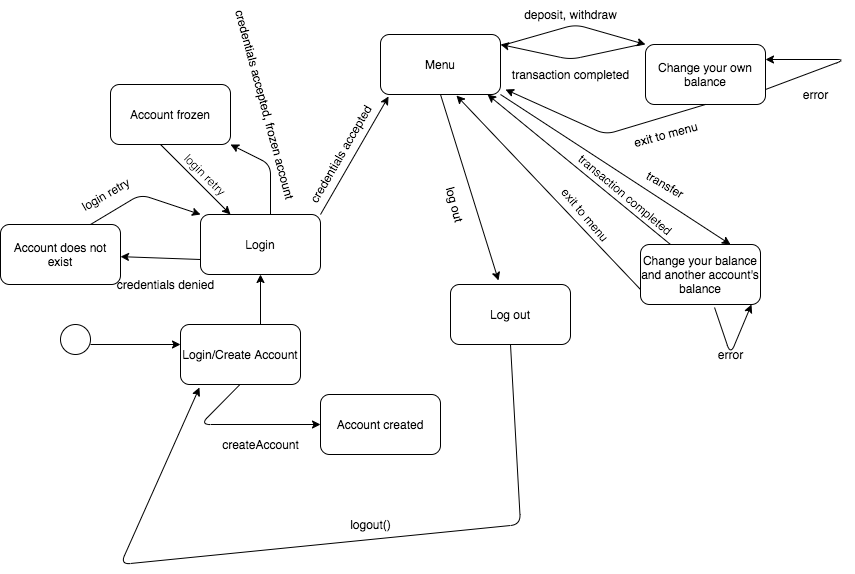

The diagram above was exported from draw.io. Its source (the exported page's mxGraphModel, read from the mxfile embedded in the PNG):
<mxGraphModel dx="2016" dy="527" grid="1" gridSize="10" guides="1" tooltips="1" connect="1" arrows="1" fold="1" page="1" pageScale="1" pageWidth="850" pageHeight="1100" math="0" shadow="0">
  <root>
    <mxCell id="0" />
    <mxCell id="1" parent="0" />
    <mxCell id="GLUXlm5cR9eb4qmIJn1--1" value="" style="ellipse;whiteSpace=wrap;html=1;aspect=fixed;" parent="1" vertex="1">
      <mxGeometry x="20" y="340" width="30" height="30" as="geometry" />
    </mxCell>
    <mxCell id="GLUXlm5cR9eb4qmIJn1--2" value="" style="endArrow=classic;html=1;" parent="1" edge="1">
      <mxGeometry width="50" height="50" relative="1" as="geometry">
        <mxPoint x="50" y="360" as="sourcePoint" />
        <mxPoint x="140" y="360" as="targetPoint" />
      </mxGeometry>
    </mxCell>
    <mxCell id="GLUXlm5cR9eb4qmIJn1--3" value="Login/Create Account" style="rounded=1;whiteSpace=wrap;html=1;" parent="1" vertex="1">
      <mxGeometry x="140" y="340" width="120" height="60" as="geometry" />
    </mxCell>
    <mxCell id="GLUXlm5cR9eb4qmIJn1--4" value="" style="endArrow=classic;html=1;" parent="1" target="GLUXlm5cR9eb4qmIJn1--5" edge="1">
      <mxGeometry width="50" height="50" relative="1" as="geometry">
        <mxPoint x="199.5" y="400" as="sourcePoint" />
        <mxPoint x="270" y="440" as="targetPoint" />
        <Array as="points">
          <mxPoint x="160" y="440" />
        </Array>
      </mxGeometry>
    </mxCell>
    <mxCell id="GLUXlm5cR9eb4qmIJn1--5" value="Account created" style="rounded=1;whiteSpace=wrap;html=1;" parent="1" vertex="1">
      <mxGeometry x="280" y="410" width="120" height="60" as="geometry" />
    </mxCell>
    <mxCell id="GLUXlm5cR9eb4qmIJn1--6" value="" style="endArrow=classic;html=1;" parent="1" target="GLUXlm5cR9eb4qmIJn1--7" edge="1">
      <mxGeometry width="50" height="50" relative="1" as="geometry">
        <mxPoint x="220" y="340" as="sourcePoint" />
        <mxPoint x="220" y="260" as="targetPoint" />
      </mxGeometry>
    </mxCell>
    <mxCell id="GLUXlm5cR9eb4qmIJn1--7" value="Login" style="rounded=1;whiteSpace=wrap;html=1;" parent="1" vertex="1">
      <mxGeometry x="160" y="230" width="120" height="60" as="geometry" />
    </mxCell>
    <mxCell id="GLUXlm5cR9eb4qmIJn1--8" value="Account frozen" style="rounded=1;whiteSpace=wrap;html=1;" parent="1" vertex="1">
      <mxGeometry x="70" y="100" width="120" height="60" as="geometry" />
    </mxCell>
    <mxCell id="GLUXlm5cR9eb4qmIJn1--9" value="" style="endArrow=classic;html=1;entryX=1;entryY=1;entryDx=0;entryDy=0;" parent="1" target="GLUXlm5cR9eb4qmIJn1--8" edge="1">
      <mxGeometry width="50" height="50" relative="1" as="geometry">
        <mxPoint x="230" y="230" as="sourcePoint" />
        <mxPoint x="280" y="180" as="targetPoint" />
        <Array as="points">
          <mxPoint x="230" y="180" />
        </Array>
      </mxGeometry>
    </mxCell>
    <mxCell id="GLUXlm5cR9eb4qmIJn1--10" value="" style="endArrow=classic;html=1;entryX=0.25;entryY=0;entryDx=0;entryDy=0;entryPerimeter=0;" parent="1" target="GLUXlm5cR9eb4qmIJn1--7" edge="1">
      <mxGeometry width="50" height="50" relative="1" as="geometry">
        <mxPoint x="120" y="160" as="sourcePoint" />
        <mxPoint x="180" y="220" as="targetPoint" />
      </mxGeometry>
    </mxCell>
    <mxCell id="GLUXlm5cR9eb4qmIJn1--11" value="Menu" style="rounded=1;whiteSpace=wrap;html=1;" parent="1" vertex="1">
      <mxGeometry x="340" y="50" width="120" height="60" as="geometry" />
    </mxCell>
    <mxCell id="GLUXlm5cR9eb4qmIJn1--12" value="" style="endArrow=classic;html=1;entryX=0.067;entryY=1.033;entryDx=0;entryDy=0;entryPerimeter=0;" parent="1" target="GLUXlm5cR9eb4qmIJn1--11" edge="1">
      <mxGeometry width="50" height="50" relative="1" as="geometry">
        <mxPoint x="280" y="230" as="sourcePoint" />
        <mxPoint x="330" y="180" as="targetPoint" />
      </mxGeometry>
    </mxCell>
    <mxCell id="GLUXlm5cR9eb4qmIJn1--13" value="Change your own balance" style="rounded=1;whiteSpace=wrap;html=1;" parent="1" vertex="1">
      <mxGeometry x="605" y="60" width="120" height="60" as="geometry" />
    </mxCell>
    <mxCell id="GLUXlm5cR9eb4qmIJn1--14" value="Change your balance and another account's balance" style="rounded=1;whiteSpace=wrap;html=1;" parent="1" vertex="1">
      <mxGeometry x="600" y="260" width="120" height="60" as="geometry" />
    </mxCell>
    <mxCell id="GLUXlm5cR9eb4qmIJn1--15" value="Log out" style="rounded=1;whiteSpace=wrap;html=1;" parent="1" vertex="1">
      <mxGeometry x="410" y="300" width="120" height="60" as="geometry" />
    </mxCell>
    <mxCell id="GLUXlm5cR9eb4qmIJn1--16" value="" style="endArrow=classic;html=1;entryX=0.4;entryY=-0.067;entryDx=0;entryDy=0;entryPerimeter=0;exitX=0.5;exitY=1;exitDx=0;exitDy=0;" parent="1" target="GLUXlm5cR9eb4qmIJn1--15" edge="1" source="GLUXlm5cR9eb4qmIJn1--11">
      <mxGeometry width="50" height="50" relative="1" as="geometry">
        <mxPoint x="405" y="160" as="sourcePoint" />
        <mxPoint x="445" y="260" as="targetPoint" />
      </mxGeometry>
    </mxCell>
    <mxCell id="GLUXlm5cR9eb4qmIJn1--17" value="" style="endArrow=classic;html=1;entryX=0.158;entryY=1.05;entryDx=0;entryDy=0;entryPerimeter=0;" parent="1" target="GLUXlm5cR9eb4qmIJn1--3" edge="1">
      <mxGeometry width="50" height="50" relative="1" as="geometry">
        <mxPoint x="470" y="360" as="sourcePoint" />
        <mxPoint x="130" y="430" as="targetPoint" />
        <Array as="points">
          <mxPoint x="480" y="540" />
          <mxPoint x="80" y="580" />
        </Array>
      </mxGeometry>
    </mxCell>
    <mxCell id="GLUXlm5cR9eb4qmIJn1--18" value="" style="endArrow=classic;html=1;entryX=0;entryY=0;entryDx=0;entryDy=0;" parent="1" target="GLUXlm5cR9eb4qmIJn1--13" edge="1">
      <mxGeometry width="50" height="50" relative="1" as="geometry">
        <mxPoint x="465" y="60" as="sourcePoint" />
        <mxPoint x="515" y="10" as="targetPoint" />
        <Array as="points">
          <mxPoint x="535" y="40" />
        </Array>
      </mxGeometry>
    </mxCell>
    <mxCell id="GLUXlm5cR9eb4qmIJn1--19" value="" style="endArrow=classic;html=1;exitX=0;exitY=0.25;exitDx=0;exitDy=0;entryX=1;entryY=0.25;entryDx=0;entryDy=0;" parent="1" edge="1">
      <mxGeometry width="50" height="50" relative="1" as="geometry">
        <mxPoint x="600" y="60" as="sourcePoint" />
        <mxPoint x="460" y="60" as="targetPoint" />
        <Array as="points">
          <mxPoint x="530" y="75" />
        </Array>
      </mxGeometry>
    </mxCell>
    <mxCell id="GLUXlm5cR9eb4qmIJn1--20" value="deposit, withdraw" style="text;html=1;align=center;verticalAlign=middle;resizable=0;points=[];autosize=1;" parent="1" vertex="1">
      <mxGeometry x="475" y="20" width="110" height="20" as="geometry" />
    </mxCell>
    <mxCell id="GLUXlm5cR9eb4qmIJn1--21" value="transaction completed" style="text;html=1;align=center;verticalAlign=middle;resizable=0;points=[];autosize=1;" parent="1" vertex="1">
      <mxGeometry x="465" y="80" width="130" height="20" as="geometry" />
    </mxCell>
    <mxCell id="GLUXlm5cR9eb4qmIJn1--23" value="" style="endArrow=classic;html=1;exitX=1;exitY=1;exitDx=0;exitDy=0;entryX=0.75;entryY=0;entryDx=0;entryDy=0;" parent="1" source="GLUXlm5cR9eb4qmIJn1--11" edge="1" target="GLUXlm5cR9eb4qmIJn1--14">
      <mxGeometry width="50" height="50" relative="1" as="geometry">
        <mxPoint x="530" y="200" as="sourcePoint" />
        <mxPoint x="610" y="260" as="targetPoint" />
      </mxGeometry>
    </mxCell>
    <mxCell id="GLUXlm5cR9eb4qmIJn1--24" value="" style="endArrow=classic;html=1;exitX=0.25;exitY=0;exitDx=0;exitDy=0;entryX=0.892;entryY=1;entryDx=0;entryDy=0;entryPerimeter=0;" parent="1" source="GLUXlm5cR9eb4qmIJn1--14" edge="1" target="GLUXlm5cR9eb4qmIJn1--11">
      <mxGeometry width="50" height="50" relative="1" as="geometry">
        <mxPoint x="590" y="280" as="sourcePoint" />
        <mxPoint x="440" y="160" as="targetPoint" />
      </mxGeometry>
    </mxCell>
    <mxCell id="GLUXlm5cR9eb4qmIJn1--25" value="" style="endArrow=classic;html=1;entryX=1;entryY=0.25;entryDx=0;entryDy=0;exitX=1;exitY=0.75;exitDx=0;exitDy=0;" parent="1" source="GLUXlm5cR9eb4qmIJn1--13" target="GLUXlm5cR9eb4qmIJn1--13" edge="1">
      <mxGeometry width="50" height="50" relative="1" as="geometry">
        <mxPoint x="735" y="140" as="sourcePoint" />
        <mxPoint x="785" y="90" as="targetPoint" />
        <Array as="points">
          <mxPoint x="805" y="75" />
        </Array>
      </mxGeometry>
    </mxCell>
    <mxCell id="GLUXlm5cR9eb4qmIJn1--26" value="" style="endArrow=classic;html=1;entryX=1;entryY=0.75;entryDx=0;entryDy=0;exitX=0.5;exitY=1;exitDx=0;exitDy=0;" parent="1" source="GLUXlm5cR9eb4qmIJn1--13" edge="1">
      <mxGeometry width="50" height="50" relative="1" as="geometry">
        <mxPoint x="665" y="150" as="sourcePoint" />
        <mxPoint x="465" y="105" as="targetPoint" />
        <Array as="points">
          <mxPoint x="565" y="150" />
        </Array>
      </mxGeometry>
    </mxCell>
    <mxCell id="GLUXlm5cR9eb4qmIJn1--27" value="exit to menu" style="text;html=1;align=center;verticalAlign=middle;resizable=0;points=[];autosize=1;rotation=-15;" parent="1" vertex="1">
      <mxGeometry x="585" y="140" width="80" height="20" as="geometry" />
    </mxCell>
    <mxCell id="GLUXlm5cR9eb4qmIJn1--29" value="" style="endArrow=classic;html=1;exitX=0.617;exitY=1.05;exitDx=0;exitDy=0;exitPerimeter=0;entryX=0.925;entryY=1;entryDx=0;entryDy=0;entryPerimeter=0;" parent="1" source="GLUXlm5cR9eb4qmIJn1--14" target="GLUXlm5cR9eb4qmIJn1--14" edge="1">
      <mxGeometry width="50" height="50" relative="1" as="geometry">
        <mxPoint x="700" y="380" as="sourcePoint" />
        <mxPoint x="750" y="330" as="targetPoint" />
        <Array as="points">
          <mxPoint x="690" y="370" />
        </Array>
      </mxGeometry>
    </mxCell>
    <mxCell id="W6KUXkXs94cvpNjXgj0e-1" value="error" style="text;html=1;align=center;verticalAlign=middle;resizable=0;points=[];autosize=1;" vertex="1" parent="1">
      <mxGeometry x="755" y="100" width="40" height="20" as="geometry" />
    </mxCell>
    <mxCell id="W6KUXkXs94cvpNjXgj0e-2" value="error" style="text;html=1;align=center;verticalAlign=middle;resizable=0;points=[];autosize=1;" vertex="1" parent="1">
      <mxGeometry x="670" y="360" width="40" height="20" as="geometry" />
    </mxCell>
    <mxCell id="W6KUXkXs94cvpNjXgj0e-3" value="transfer" style="text;html=1;align=center;verticalAlign=middle;resizable=0;points=[];autosize=1;rotation=30;" vertex="1" parent="1">
      <mxGeometry x="595" y="190" width="60" height="20" as="geometry" />
    </mxCell>
    <mxCell id="W6KUXkXs94cvpNjXgj0e-4" value="transaction completed" style="text;html=1;align=center;verticalAlign=middle;resizable=0;points=[];autosize=1;rotation=40;" vertex="1" parent="1">
      <mxGeometry x="520" y="200" width="130" height="20" as="geometry" />
    </mxCell>
    <mxCell id="W6KUXkXs94cvpNjXgj0e-5" value="createAccount" style="text;html=1;align=center;verticalAlign=middle;resizable=0;points=[];autosize=1;" vertex="1" parent="1">
      <mxGeometry x="175" y="450" width="90" height="20" as="geometry" />
    </mxCell>
    <mxCell id="W6KUXkXs94cvpNjXgj0e-8" value="" style="endArrow=classic;html=1;exitX=0;exitY=0.75;exitDx=0;exitDy=0;entryX=0.633;entryY=1.017;entryDx=0;entryDy=0;entryPerimeter=0;" edge="1" parent="1" source="GLUXlm5cR9eb4qmIJn1--14" target="GLUXlm5cR9eb4qmIJn1--11">
      <mxGeometry width="50" height="50" relative="1" as="geometry">
        <mxPoint x="609.04" y="294" as="sourcePoint" />
        <mxPoint x="457.03999999999996" y="120" as="targetPoint" />
      </mxGeometry>
    </mxCell>
    <mxCell id="W6KUXkXs94cvpNjXgj0e-11" value="exit to menu" style="text;html=1;align=center;verticalAlign=middle;resizable=0;points=[];autosize=1;rotation=50;" vertex="1" parent="1">
      <mxGeometry x="505" y="220" width="80" height="20" as="geometry" />
    </mxCell>
    <mxCell id="W6KUXkXs94cvpNjXgj0e-12" value="credentials accepted" style="text;html=1;align=center;verticalAlign=middle;resizable=0;points=[];autosize=1;rotation=-60;" vertex="1" parent="1">
      <mxGeometry x="235" y="160" width="130" height="20" as="geometry" />
    </mxCell>
    <mxCell id="W6KUXkXs94cvpNjXgj0e-13" value="logout()" style="text;html=1;align=center;verticalAlign=middle;resizable=0;points=[];autosize=1;" vertex="1" parent="1">
      <mxGeometry x="300" y="530" width="60" height="20" as="geometry" />
    </mxCell>
    <mxCell id="W6KUXkXs94cvpNjXgj0e-14" value="credentials accepted, frozen account" style="text;html=1;align=center;verticalAlign=middle;resizable=0;points=[];autosize=1;rotation=75;" vertex="1" parent="1">
      <mxGeometry x="120" y="110" width="210" height="20" as="geometry" />
    </mxCell>
    <mxCell id="W6KUXkXs94cvpNjXgj0e-15" value="" style="endArrow=classic;html=1;exitX=0;exitY=0.75;exitDx=0;exitDy=0;" edge="1" parent="1" source="GLUXlm5cR9eb4qmIJn1--7" target="W6KUXkXs94cvpNjXgj0e-16">
      <mxGeometry width="50" height="50" relative="1" as="geometry">
        <mxPoint x="60" y="270" as="sourcePoint" />
        <mxPoint x="40" y="275" as="targetPoint" />
      </mxGeometry>
    </mxCell>
    <mxCell id="W6KUXkXs94cvpNjXgj0e-16" value="Account does not exist" style="rounded=1;whiteSpace=wrap;html=1;" vertex="1" parent="1">
      <mxGeometry x="-40" y="240" width="120" height="60" as="geometry" />
    </mxCell>
    <mxCell id="W6KUXkXs94cvpNjXgj0e-17" value="" style="endArrow=classic;html=1;entryX=0;entryY=0;entryDx=0;entryDy=0;" edge="1" parent="1" target="GLUXlm5cR9eb4qmIJn1--7">
      <mxGeometry width="50" height="50" relative="1" as="geometry">
        <mxPoint x="50" y="240" as="sourcePoint" />
        <mxPoint x="100" y="190" as="targetPoint" />
        <Array as="points">
          <mxPoint x="100" y="210" />
        </Array>
      </mxGeometry>
    </mxCell>
    <mxCell id="W6KUXkXs94cvpNjXgj0e-18" value="credentials denied" style="text;html=1;align=center;verticalAlign=middle;resizable=0;points=[];autosize=1;" vertex="1" parent="1">
      <mxGeometry x="70" y="290" width="110" height="20" as="geometry" />
    </mxCell>
    <mxCell id="W6KUXkXs94cvpNjXgj0e-20" value="login retry" style="text;html=1;align=center;verticalAlign=middle;resizable=0;points=[];autosize=1;rotation=45;" vertex="1" parent="1">
      <mxGeometry x="130" y="180" width="70" height="20" as="geometry" />
    </mxCell>
    <mxCell id="W6KUXkXs94cvpNjXgj0e-21" value="login retry" style="text;html=1;align=center;verticalAlign=middle;resizable=0;points=[];autosize=1;rotation=-30;" vertex="1" parent="1">
      <mxGeometry x="30" y="200" width="70" height="20" as="geometry" />
    </mxCell>
    <mxCell id="W6KUXkXs94cvpNjXgj0e-22" value="log out" style="text;html=1;align=center;verticalAlign=middle;resizable=0;points=[];autosize=1;rotation=75;" vertex="1" parent="1">
      <mxGeometry x="390" y="210" width="50" height="20" as="geometry" />
    </mxCell>
  </root>
</mxGraphModel>